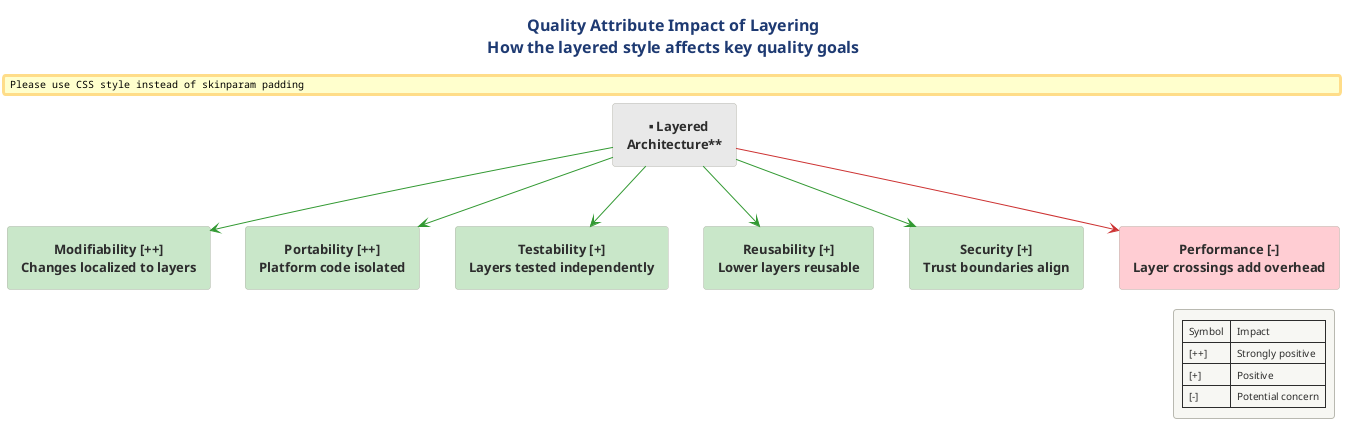

The diagram above was rendered by PlantUML. Its source (embedded in the PNG):
@startuml
skinparam rectangleRoundCorner 10
!include ../../../../../../tooling/styles/plantuml/structural/component-diagram-style.iuml

skinparam rectangleFontSize 13
skinparam rectangleFontStyle bold

title Quality Attribute Impact of Layering\nHow the layered style affects key quality goals

rectangle "**Layered\nArchitecture**" as CENTER #E8E8E8

rectangle "Modifiability [++]\nChanges localized to layers" as MOD #C8E6C9
rectangle "Portability [++]\nPlatform code isolated" as PORT #C8E6C9
rectangle "Testability [+]\nLayers tested independently" as TEST #C8E6C9
rectangle "Reusability [+]\nLower layers reusable" as REUSE #C8E6C9
rectangle "Security [+]\nTrust boundaries align" as SEC #C8E6C9
rectangle "Performance [-]\nLayer crossings add overhead" as PERF #FFCDD2

CENTER -[#339933]-> MOD
CENTER -[#339933]-> PORT
CENTER -[#339933]-> TEST
CENTER -[#339933]-> REUSE
CENTER -[#339933]-> SEC
CENTER -[#CC3333]-> PERF

legend right
  | Symbol | Impact |
  | [++] | Strongly positive |
  | [+] | Positive |
  | [-] | Potential concern |
end legend
@enduml